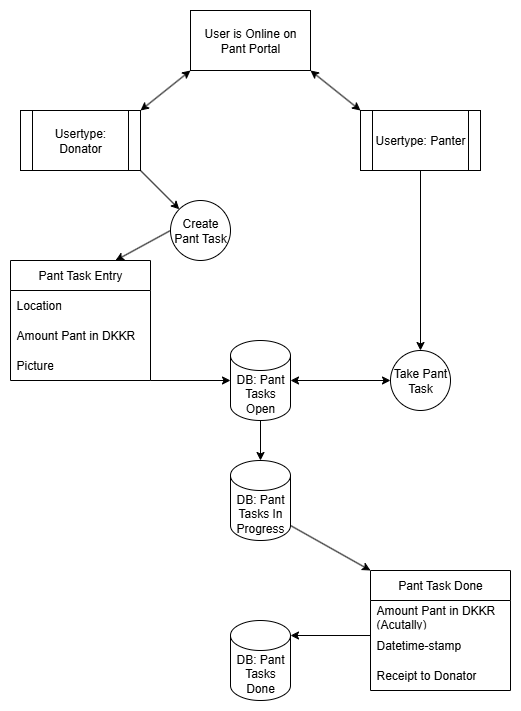

The diagram above was exported from draw.io. Its source (the exported page's mxGraphModel, read from the mxfile embedded in the PNG):
<mxGraphModel dx="703" dy="796" grid="1" gridSize="10" guides="1" tooltips="1" connect="1" arrows="1" fold="1" page="1" pageScale="1" pageWidth="1169" pageHeight="827" math="0" shadow="0">
  <root>
    <mxCell id="0" />
    <mxCell id="1" parent="0" />
    <mxCell id="Uc1GC7gHswgmtur1h-Mh-1" value="DB: Pant Tasks Open" style="shape=cylinder3;whiteSpace=wrap;html=1;boundedLbl=1;backgroundOutline=1;size=15;" parent="1" vertex="1">
      <mxGeometry x="310" y="350" width="60" height="80" as="geometry" />
    </mxCell>
    <mxCell id="Uc1GC7gHswgmtur1h-Mh-2" value="DB: Pant Tasks In Progress" style="shape=cylinder3;whiteSpace=wrap;html=1;boundedLbl=1;backgroundOutline=1;size=15;" parent="1" vertex="1">
      <mxGeometry x="310" y="470" width="60" height="80" as="geometry" />
    </mxCell>
    <mxCell id="Uc1GC7gHswgmtur1h-Mh-3" value="DB: Pant Tasks Done" style="shape=cylinder3;whiteSpace=wrap;html=1;boundedLbl=1;backgroundOutline=1;size=15;" parent="1" vertex="1">
      <mxGeometry x="310" y="630" width="60" height="80" as="geometry" />
    </mxCell>
    <mxCell id="Uc1GC7gHswgmtur1h-Mh-4" value="User is Online on Pant Portal" style="rounded=0;whiteSpace=wrap;html=1;" parent="1" vertex="1">
      <mxGeometry x="270" y="20" width="120" height="60" as="geometry" />
    </mxCell>
    <mxCell id="Uc1GC7gHswgmtur1h-Mh-5" value="Create Pant Task" style="ellipse;whiteSpace=wrap;html=1;" parent="1" vertex="1">
      <mxGeometry x="250" y="210" width="60" height="60" as="geometry" />
    </mxCell>
    <mxCell id="Uc1GC7gHswgmtur1h-Mh-6" value="Take Pant Task" style="ellipse;whiteSpace=wrap;html=1;" parent="1" vertex="1">
      <mxGeometry x="470" y="360" width="60" height="60" as="geometry" />
    </mxCell>
    <mxCell id="Uc1GC7gHswgmtur1h-Mh-7" value="Pant Task Entry" style="swimlane;fontStyle=0;childLayout=stackLayout;horizontal=1;startSize=30;horizontalStack=0;resizeParent=1;resizeParentMax=0;resizeLast=0;collapsible=1;marginBottom=0;whiteSpace=wrap;html=1;" parent="1" vertex="1">
      <mxGeometry x="90" y="270" width="140" height="120" as="geometry" />
    </mxCell>
    <mxCell id="Uc1GC7gHswgmtur1h-Mh-8" value="Location" style="text;strokeColor=none;fillColor=none;align=left;verticalAlign=middle;spacingLeft=4;spacingRight=4;overflow=hidden;points=[[0,0.5],[1,0.5]];portConstraint=eastwest;rotatable=0;whiteSpace=wrap;html=1;" parent="Uc1GC7gHswgmtur1h-Mh-7" vertex="1">
      <mxGeometry y="30" width="140" height="30" as="geometry" />
    </mxCell>
    <mxCell id="Uc1GC7gHswgmtur1h-Mh-9" value="Amount Pant in DKKR" style="text;strokeColor=none;fillColor=none;align=left;verticalAlign=middle;spacingLeft=4;spacingRight=4;overflow=hidden;points=[[0,0.5],[1,0.5]];portConstraint=eastwest;rotatable=0;whiteSpace=wrap;html=1;" parent="Uc1GC7gHswgmtur1h-Mh-7" vertex="1">
      <mxGeometry y="60" width="140" height="30" as="geometry" />
    </mxCell>
    <mxCell id="Uc1GC7gHswgmtur1h-Mh-10" value="Picture" style="text;strokeColor=none;fillColor=none;align=left;verticalAlign=middle;spacingLeft=4;spacingRight=4;overflow=hidden;points=[[0,0.5],[1,0.5]];portConstraint=eastwest;rotatable=0;whiteSpace=wrap;html=1;" parent="Uc1GC7gHswgmtur1h-Mh-7" vertex="1">
      <mxGeometry y="90" width="140" height="30" as="geometry" />
    </mxCell>
    <mxCell id="Uc1GC7gHswgmtur1h-Mh-12" value="" style="endArrow=classic;html=1;rounded=0;exitX=0;exitY=0.5;exitDx=0;exitDy=0;entryX=0.75;entryY=0;entryDx=0;entryDy=0;" parent="1" source="Uc1GC7gHswgmtur1h-Mh-5" target="Uc1GC7gHswgmtur1h-Mh-7" edge="1">
      <mxGeometry width="50" height="50" relative="1" as="geometry">
        <mxPoint x="390" y="330" as="sourcePoint" />
        <mxPoint x="440" y="280" as="targetPoint" />
      </mxGeometry>
    </mxCell>
    <mxCell id="Uc1GC7gHswgmtur1h-Mh-13" value="" style="endArrow=classic;html=1;rounded=0;entryX=0;entryY=0.5;entryDx=0;entryDy=0;entryPerimeter=0;" parent="1" edge="1">
      <mxGeometry width="50" height="50" relative="1" as="geometry">
        <mxPoint x="230" y="390" as="sourcePoint" />
        <mxPoint x="310" y="390" as="targetPoint" />
      </mxGeometry>
    </mxCell>
    <mxCell id="Uc1GC7gHswgmtur1h-Mh-15" value="" style="endArrow=classic;startArrow=classic;html=1;rounded=0;exitX=1;exitY=0.5;exitDx=0;exitDy=0;exitPerimeter=0;entryX=0;entryY=0.5;entryDx=0;entryDy=0;" parent="1" source="Uc1GC7gHswgmtur1h-Mh-1" target="Uc1GC7gHswgmtur1h-Mh-6" edge="1">
      <mxGeometry width="50" height="50" relative="1" as="geometry">
        <mxPoint x="420" y="460" as="sourcePoint" />
        <mxPoint x="470" y="310" as="targetPoint" />
      </mxGeometry>
    </mxCell>
    <mxCell id="Uc1GC7gHswgmtur1h-Mh-16" value="" style="endArrow=classic;html=1;rounded=0;exitX=0.5;exitY=1;exitDx=0;exitDy=0;entryX=0.5;entryY=0;entryDx=0;entryDy=0;entryPerimeter=0;exitPerimeter=0;" parent="1" source="Uc1GC7gHswgmtur1h-Mh-1" target="Uc1GC7gHswgmtur1h-Mh-2" edge="1">
      <mxGeometry width="50" height="50" relative="1" as="geometry">
        <mxPoint x="450" y="490" as="sourcePoint" />
        <mxPoint x="500" y="440" as="targetPoint" />
      </mxGeometry>
    </mxCell>
    <mxCell id="Uc1GC7gHswgmtur1h-Mh-17" value="Pant Task Done" style="swimlane;fontStyle=0;childLayout=stackLayout;horizontal=1;startSize=30;horizontalStack=0;resizeParent=1;resizeParentMax=0;resizeLast=0;collapsible=1;marginBottom=0;whiteSpace=wrap;html=1;" parent="1" vertex="1">
      <mxGeometry x="450" y="580" width="140" height="120" as="geometry" />
    </mxCell>
    <mxCell id="Uc1GC7gHswgmtur1h-Mh-18" value="Amount Pant in DKKR (Acutally)" style="text;strokeColor=none;fillColor=none;align=left;verticalAlign=middle;spacingLeft=4;spacingRight=4;overflow=hidden;points=[[0,0.5],[1,0.5]];portConstraint=eastwest;rotatable=0;whiteSpace=wrap;html=1;" parent="Uc1GC7gHswgmtur1h-Mh-17" vertex="1">
      <mxGeometry y="30" width="140" height="30" as="geometry" />
    </mxCell>
    <mxCell id="Uc1GC7gHswgmtur1h-Mh-19" value="Datetime-stamp" style="text;strokeColor=none;fillColor=none;align=left;verticalAlign=middle;spacingLeft=4;spacingRight=4;overflow=hidden;points=[[0,0.5],[1,0.5]];portConstraint=eastwest;rotatable=0;whiteSpace=wrap;html=1;" parent="Uc1GC7gHswgmtur1h-Mh-17" vertex="1">
      <mxGeometry y="60" width="140" height="30" as="geometry" />
    </mxCell>
    <mxCell id="Uc1GC7gHswgmtur1h-Mh-20" value="Receipt to Donator" style="text;strokeColor=none;fillColor=none;align=left;verticalAlign=middle;spacingLeft=4;spacingRight=4;overflow=hidden;points=[[0,0.5],[1,0.5]];portConstraint=eastwest;rotatable=0;whiteSpace=wrap;html=1;" parent="Uc1GC7gHswgmtur1h-Mh-17" vertex="1">
      <mxGeometry y="90" width="140" height="30" as="geometry" />
    </mxCell>
    <mxCell id="Uc1GC7gHswgmtur1h-Mh-21" value="Usertype: Donator" style="shape=process;whiteSpace=wrap;html=1;backgroundOutline=1;" parent="1" vertex="1">
      <mxGeometry x="100" y="120" width="120" height="60" as="geometry" />
    </mxCell>
    <mxCell id="Uc1GC7gHswgmtur1h-Mh-22" value="" style="endArrow=classic;html=1;rounded=0;entryX=0;entryY=0;entryDx=0;entryDy=0;exitX=1;exitY=1;exitDx=0;exitDy=0;" parent="1" source="Uc1GC7gHswgmtur1h-Mh-21" target="Uc1GC7gHswgmtur1h-Mh-5" edge="1">
      <mxGeometry width="50" height="50" relative="1" as="geometry">
        <mxPoint x="230" y="110" as="sourcePoint" />
        <mxPoint x="280" y="60" as="targetPoint" />
      </mxGeometry>
    </mxCell>
    <mxCell id="Uc1GC7gHswgmtur1h-Mh-23" value="" style="endArrow=classic;startArrow=classic;html=1;rounded=0;entryX=0;entryY=1;entryDx=0;entryDy=0;exitX=1;exitY=0;exitDx=0;exitDy=0;" parent="1" source="Uc1GC7gHswgmtur1h-Mh-21" target="Uc1GC7gHswgmtur1h-Mh-4" edge="1">
      <mxGeometry width="50" height="50" relative="1" as="geometry">
        <mxPoint x="270" y="120" as="sourcePoint" />
        <mxPoint x="320" y="70" as="targetPoint" />
      </mxGeometry>
    </mxCell>
    <mxCell id="Uc1GC7gHswgmtur1h-Mh-24" value="" style="endArrow=classic;startArrow=classic;html=1;rounded=0;" parent="1" edge="1">
      <mxGeometry width="50" height="50" relative="1" as="geometry">
        <mxPoint x="440" y="120" as="sourcePoint" />
        <mxPoint x="390" y="80" as="targetPoint" />
      </mxGeometry>
    </mxCell>
    <mxCell id="Uc1GC7gHswgmtur1h-Mh-25" value="Usertype: Panter" style="shape=process;whiteSpace=wrap;html=1;backgroundOutline=1;" parent="1" vertex="1">
      <mxGeometry x="440" y="120" width="120" height="60" as="geometry" />
    </mxCell>
    <mxCell id="Uc1GC7gHswgmtur1h-Mh-26" value="" style="endArrow=classic;html=1;rounded=0;exitX=0.5;exitY=1;exitDx=0;exitDy=0;entryX=0.5;entryY=0;entryDx=0;entryDy=0;" parent="1" source="Uc1GC7gHswgmtur1h-Mh-25" target="Uc1GC7gHswgmtur1h-Mh-6" edge="1">
      <mxGeometry width="50" height="50" relative="1" as="geometry">
        <mxPoint x="390" y="210" as="sourcePoint" />
        <mxPoint x="440" y="160" as="targetPoint" />
      </mxGeometry>
    </mxCell>
    <mxCell id="Uc1GC7gHswgmtur1h-Mh-27" value="" style="endArrow=classic;html=1;rounded=0;exitX=1;exitY=1;exitDx=0;exitDy=-15;exitPerimeter=0;entryX=0;entryY=0;entryDx=0;entryDy=0;" parent="1" source="Uc1GC7gHswgmtur1h-Mh-2" target="Uc1GC7gHswgmtur1h-Mh-17" edge="1">
      <mxGeometry width="50" height="50" relative="1" as="geometry">
        <mxPoint x="420" y="340" as="sourcePoint" />
        <mxPoint x="470" y="290" as="targetPoint" />
      </mxGeometry>
    </mxCell>
    <mxCell id="Uc1GC7gHswgmtur1h-Mh-28" value="" style="endArrow=classic;html=1;rounded=0;exitX=0;exitY=0.167;exitDx=0;exitDy=0;entryX=1;entryY=0;entryDx=0;entryDy=15;entryPerimeter=0;exitPerimeter=0;" parent="1" source="Uc1GC7gHswgmtur1h-Mh-19" target="Uc1GC7gHswgmtur1h-Mh-3" edge="1">
      <mxGeometry width="50" height="50" relative="1" as="geometry">
        <mxPoint x="420" y="340" as="sourcePoint" />
        <mxPoint x="470" y="290" as="targetPoint" />
      </mxGeometry>
    </mxCell>
  </root>
</mxGraphModel>